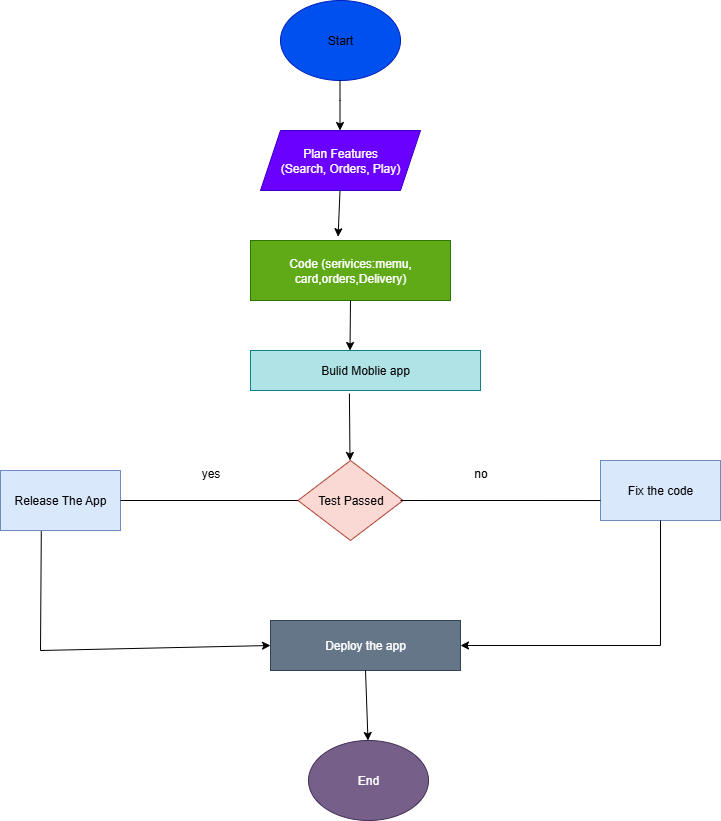

The diagram above was exported from draw.io. Its source (the exported page's mxGraphModel, read from the mxfile embedded in the PNG):
<mxGraphModel dx="1042" dy="562" grid="1" gridSize="10" guides="1" tooltips="1" connect="1" arrows="1" fold="1" page="1" pageScale="1" pageWidth="827" pageHeight="1169" background="#ffffff" math="0" shadow="0">
  <root>
    <mxCell id="0" />
    <mxCell id="1" parent="0" />
    <mxCell id="vEEcRlQXXU3bMfFj-1Q9-1" value="Start" style="ellipse;whiteSpace=wrap;html=1;fillColor=#0050ef;fontColor=default;strokeColor=#001DBC;" parent="1" vertex="1">
      <mxGeometry x="330" y="20" width="120" height="80" as="geometry" />
    </mxCell>
    <mxCell id="vEEcRlQXXU3bMfFj-1Q9-2" value="Plan Features&lt;div&gt;(Search, Orders, Play)&lt;/div&gt;" style="shape=parallelogram;perimeter=parallelogramPerimeter;whiteSpace=wrap;html=1;fixedSize=1;fillColor=#6a00ff;fontColor=#ffffff;strokeColor=#3700CC;" parent="1" vertex="1">
      <mxGeometry x="310" y="150" width="160" height="60" as="geometry" />
    </mxCell>
    <mxCell id="vEEcRlQXXU3bMfFj-1Q9-3" value="Code (serivices:memu,&lt;div&gt;card,orders,Delivery)&lt;/div&gt;" style="rounded=0;whiteSpace=wrap;html=1;fillColor=#60a917;fontColor=#ffffff;strokeColor=#2D7600;" parent="1" vertex="1">
      <mxGeometry x="300" y="260" width="200" height="60" as="geometry" />
    </mxCell>
    <mxCell id="vEEcRlQXXU3bMfFj-1Q9-4" value="Bulid Moblie app" style="rounded=0;whiteSpace=wrap;html=1;fillColor=#b0e3e6;strokeColor=#0e8088;" parent="1" vertex="1">
      <mxGeometry x="300" y="370" width="230" height="40" as="geometry" />
    </mxCell>
    <mxCell id="vEEcRlQXXU3bMfFj-1Q9-6" value="Test Passed" style="rhombus;whiteSpace=wrap;html=1;fillColor=#fad9d5;strokeColor=#ae4132;" parent="1" vertex="1">
      <mxGeometry x="347.5" y="480" width="105" height="80" as="geometry" />
    </mxCell>
    <mxCell id="vEEcRlQXXU3bMfFj-1Q9-7" value="Release The App" style="rounded=0;whiteSpace=wrap;html=1;fillColor=#dae8fc;strokeColor=#6c8ebf;" parent="1" vertex="1">
      <mxGeometry x="50" y="490" width="120" height="60" as="geometry" />
    </mxCell>
    <mxCell id="vEEcRlQXXU3bMfFj-1Q9-8" value="Fix the code" style="rounded=0;whiteSpace=wrap;html=1;fillColor=#dae8fc;strokeColor=#6c8ebf;" parent="1" vertex="1">
      <mxGeometry x="650" y="480" width="120" height="60" as="geometry" />
    </mxCell>
    <mxCell id="vEEcRlQXXU3bMfFj-1Q9-9" value="Deploy the app" style="rounded=0;whiteSpace=wrap;html=1;fillColor=#647687;strokeColor=#314354;fontColor=#ffffff;" parent="1" vertex="1">
      <mxGeometry x="320" y="640" width="190" height="50" as="geometry" />
    </mxCell>
    <mxCell id="vEEcRlQXXU3bMfFj-1Q9-10" value="End" style="ellipse;whiteSpace=wrap;html=1;fillColor=#76608a;fontColor=#ffffff;strokeColor=#432D57;" parent="1" vertex="1">
      <mxGeometry x="358" y="760" width="120" height="80" as="geometry" />
    </mxCell>
    <mxCell id="vEEcRlQXXU3bMfFj-1Q9-12" value="" style="endArrow=classic;html=1;rounded=0;exitX=0.5;exitY=1;exitDx=0;exitDy=0;exitPerimeter=0;" parent="1" source="vEEcRlQXXU3bMfFj-1Q9-3" edge="1">
      <mxGeometry width="50" height="50" relative="1" as="geometry">
        <mxPoint x="399.5" y="330" as="sourcePoint" />
        <mxPoint x="399.5" y="370" as="targetPoint" />
      </mxGeometry>
    </mxCell>
    <mxCell id="vEEcRlQXXU3bMfFj-1Q9-16" value="" style="endArrow=classic;html=1;rounded=0;entryX=0.438;entryY=-0.063;entryDx=0;entryDy=0;entryPerimeter=0;" parent="1" target="vEEcRlQXXU3bMfFj-1Q9-3" edge="1">
      <mxGeometry width="50" height="50" relative="1" as="geometry">
        <mxPoint x="389.5" y="210" as="sourcePoint" />
        <mxPoint x="389.5" y="250" as="targetPoint" />
        <Array as="points" />
      </mxGeometry>
    </mxCell>
    <mxCell id="vEEcRlQXXU3bMfFj-1Q9-23" value="" style="endArrow=classic;html=1;rounded=0;" parent="1" edge="1">
      <mxGeometry width="50" height="50" relative="1" as="geometry">
        <mxPoint x="389.5" y="100" as="sourcePoint" />
        <mxPoint x="389.5" y="150" as="targetPoint" />
        <Array as="points">
          <mxPoint x="389.5" y="120" />
        </Array>
      </mxGeometry>
    </mxCell>
    <mxCell id="vEEcRlQXXU3bMfFj-1Q9-24" value="" style="endArrow=none;html=1;rounded=0;entryX=0;entryY=0.5;entryDx=0;entryDy=0;exitX=1;exitY=0.5;exitDx=0;exitDy=0;" parent="1" source="vEEcRlQXXU3bMfFj-1Q9-7" target="vEEcRlQXXU3bMfFj-1Q9-6" edge="1">
      <mxGeometry width="50" height="50" relative="1" as="geometry">
        <mxPoint x="170" y="530" as="sourcePoint" />
        <mxPoint x="220" y="480" as="targetPoint" />
      </mxGeometry>
    </mxCell>
    <mxCell id="vEEcRlQXXU3bMfFj-1Q9-26" value="" style="endArrow=none;html=1;rounded=0;entryX=0;entryY=0.667;entryDx=0;entryDy=0;entryPerimeter=0;" parent="1" target="vEEcRlQXXU3bMfFj-1Q9-8" edge="1">
      <mxGeometry width="50" height="50" relative="1" as="geometry">
        <mxPoint x="450" y="520" as="sourcePoint" />
        <mxPoint x="500" y="470" as="targetPoint" />
      </mxGeometry>
    </mxCell>
    <mxCell id="vEEcRlQXXU3bMfFj-1Q9-27" value="" style="endArrow=classic;html=1;rounded=0;entryX=0;entryY=0.5;entryDx=0;entryDy=0;" parent="1" target="vEEcRlQXXU3bMfFj-1Q9-9" edge="1">
      <mxGeometry width="50" height="50" relative="1" as="geometry">
        <mxPoint x="90" y="670" as="sourcePoint" />
        <mxPoint x="150" y="620" as="targetPoint" />
      </mxGeometry>
    </mxCell>
    <mxCell id="vEEcRlQXXU3bMfFj-1Q9-28" value="" style="endArrow=none;html=1;rounded=0;entryX=0.34;entryY=1.01;entryDx=0;entryDy=0;entryPerimeter=0;" parent="1" target="vEEcRlQXXU3bMfFj-1Q9-7" edge="1">
      <mxGeometry width="50" height="50" relative="1" as="geometry">
        <mxPoint x="90" y="670" as="sourcePoint" />
        <mxPoint x="140" y="620" as="targetPoint" />
      </mxGeometry>
    </mxCell>
    <mxCell id="vEEcRlQXXU3bMfFj-1Q9-35" value="" style="endArrow=classic;html=1;rounded=0;exitX=0.5;exitY=1;exitDx=0;exitDy=0;entryX=1;entryY=0.5;entryDx=0;entryDy=0;" parent="1" source="vEEcRlQXXU3bMfFj-1Q9-8" target="vEEcRlQXXU3bMfFj-1Q9-9" edge="1">
      <mxGeometry width="50" height="50" relative="1" as="geometry">
        <mxPoint x="430" y="450" as="sourcePoint" />
        <mxPoint x="490" y="410" as="targetPoint" />
        <Array as="points">
          <mxPoint x="710" y="665" />
        </Array>
      </mxGeometry>
    </mxCell>
    <mxCell id="vEEcRlQXXU3bMfFj-1Q9-36" value="" style="endArrow=classic;html=1;rounded=0;exitX=0.5;exitY=1;exitDx=0;exitDy=0;" parent="1" source="vEEcRlQXXU3bMfFj-1Q9-9" edge="1">
      <mxGeometry width="50" height="50" relative="1" as="geometry">
        <mxPoint x="417.5" y="710" as="sourcePoint" />
        <mxPoint x="417.5" y="760" as="targetPoint" />
      </mxGeometry>
    </mxCell>
    <mxCell id="vEEcRlQXXU3bMfFj-1Q9-37" value="" style="endArrow=classic;html=1;rounded=0;exitX=0.43;exitY=1.075;exitDx=0;exitDy=0;exitPerimeter=0;" parent="1" source="vEEcRlQXXU3bMfFj-1Q9-4" edge="1">
      <mxGeometry width="50" height="50" relative="1" as="geometry">
        <mxPoint x="399.5" y="440" as="sourcePoint" />
        <mxPoint x="399.5" y="480" as="targetPoint" />
      </mxGeometry>
    </mxCell>
    <mxCell id="vEEcRlQXXU3bMfFj-1Q9-38" value="yes" style="text;html=1;align=center;verticalAlign=middle;resizable=0;points=[];autosize=1;strokeColor=none;fillColor=none;" parent="1" vertex="1">
      <mxGeometry x="240" y="478" width="40" height="30" as="geometry" />
    </mxCell>
    <mxCell id="vEEcRlQXXU3bMfFj-1Q9-40" value="no" style="text;html=1;align=center;verticalAlign=middle;resizable=0;points=[];autosize=1;strokeColor=none;fillColor=none;" parent="1" vertex="1">
      <mxGeometry x="510" y="478" width="40" height="30" as="geometry" />
    </mxCell>
  </root>
</mxGraphModel>